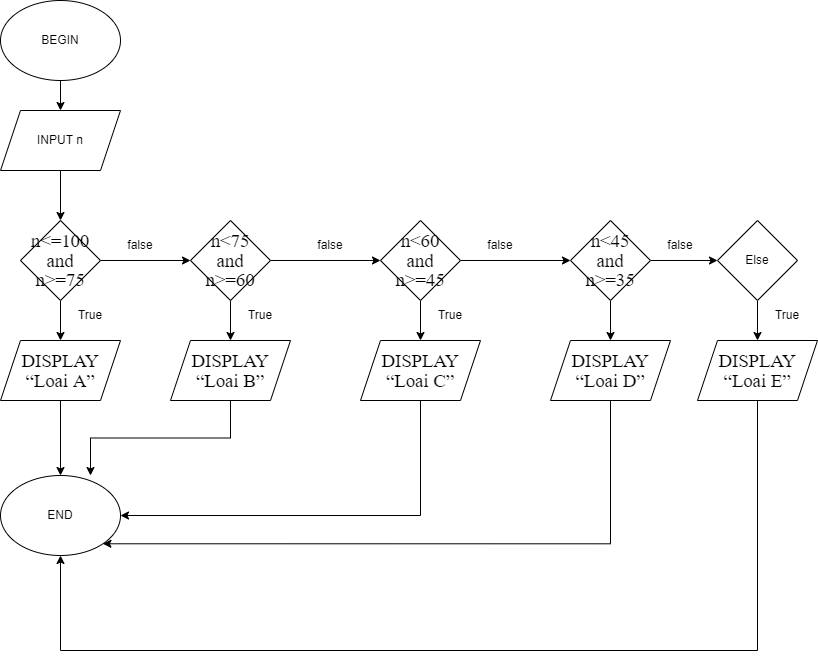

The diagram above was exported from draw.io. Its source (the exported page's mxGraphModel, read from the mxfile embedded in the PNG):
<mxGraphModel dx="868" dy="425" grid="1" gridSize="10" guides="1" tooltips="1" connect="1" arrows="1" fold="1" page="1" pageScale="1" pageWidth="827" pageHeight="1169" math="0" shadow="0">
  <root>
    <mxCell id="WIyWlLk6GJQsqaUBKTNV-0" />
    <mxCell id="WIyWlLk6GJQsqaUBKTNV-1" parent="WIyWlLk6GJQsqaUBKTNV-0" />
    <mxCell id="aJoWtOwUID7Fs7jpG8qP-15" style="edgeStyle=orthogonalEdgeStyle;rounded=0;orthogonalLoop=1;jettySize=auto;html=1;exitX=0.5;exitY=1;exitDx=0;exitDy=0;entryX=0.5;entryY=0;entryDx=0;entryDy=0;" edge="1" parent="WIyWlLk6GJQsqaUBKTNV-1" source="aJoWtOwUID7Fs7jpG8qP-0" target="aJoWtOwUID7Fs7jpG8qP-2">
      <mxGeometry relative="1" as="geometry" />
    </mxCell>
    <mxCell id="aJoWtOwUID7Fs7jpG8qP-0" value="BEGIN" style="ellipse;whiteSpace=wrap;html=1;" vertex="1" parent="WIyWlLk6GJQsqaUBKTNV-1">
      <mxGeometry x="10" y="30" width="120" height="80" as="geometry" />
    </mxCell>
    <mxCell id="aJoWtOwUID7Fs7jpG8qP-1" value="END" style="ellipse;whiteSpace=wrap;html=1;" vertex="1" parent="WIyWlLk6GJQsqaUBKTNV-1">
      <mxGeometry x="10" y="505" width="120" height="80" as="geometry" />
    </mxCell>
    <mxCell id="aJoWtOwUID7Fs7jpG8qP-16" style="edgeStyle=orthogonalEdgeStyle;rounded=0;orthogonalLoop=1;jettySize=auto;html=1;exitX=0.5;exitY=1;exitDx=0;exitDy=0;entryX=0.5;entryY=0;entryDx=0;entryDy=0;" edge="1" parent="WIyWlLk6GJQsqaUBKTNV-1" source="aJoWtOwUID7Fs7jpG8qP-2" target="aJoWtOwUID7Fs7jpG8qP-3">
      <mxGeometry relative="1" as="geometry" />
    </mxCell>
    <mxCell id="aJoWtOwUID7Fs7jpG8qP-2" value="INPUT n" style="shape=parallelogram;perimeter=parallelogramPerimeter;whiteSpace=wrap;html=1;fixedSize=1;" vertex="1" parent="WIyWlLk6GJQsqaUBKTNV-1">
      <mxGeometry x="10" y="140" width="120" height="60" as="geometry" />
    </mxCell>
    <mxCell id="aJoWtOwUID7Fs7jpG8qP-17" style="edgeStyle=orthogonalEdgeStyle;rounded=0;orthogonalLoop=1;jettySize=auto;html=1;exitX=0.5;exitY=1;exitDx=0;exitDy=0;entryX=0.5;entryY=0;entryDx=0;entryDy=0;" edge="1" parent="WIyWlLk6GJQsqaUBKTNV-1" source="aJoWtOwUID7Fs7jpG8qP-3" target="aJoWtOwUID7Fs7jpG8qP-9">
      <mxGeometry relative="1" as="geometry" />
    </mxCell>
    <mxCell id="aJoWtOwUID7Fs7jpG8qP-19" style="edgeStyle=orthogonalEdgeStyle;rounded=0;orthogonalLoop=1;jettySize=auto;html=1;exitX=1;exitY=0.5;exitDx=0;exitDy=0;entryX=0;entryY=0.5;entryDx=0;entryDy=0;" edge="1" parent="WIyWlLk6GJQsqaUBKTNV-1" source="aJoWtOwUID7Fs7jpG8qP-3" target="aJoWtOwUID7Fs7jpG8qP-4">
      <mxGeometry relative="1" as="geometry" />
    </mxCell>
    <mxCell id="aJoWtOwUID7Fs7jpG8qP-3" value="&lt;span style=&quot;font-size: 14.0pt ; line-height: 107% ; font-family: &amp;#34;times new roman&amp;#34; , serif&quot;&gt;n&amp;lt;=100&lt;br/&gt;and n&amp;gt;=75&lt;/span&gt;" style="rhombus;whiteSpace=wrap;html=1;" vertex="1" parent="WIyWlLk6GJQsqaUBKTNV-1">
      <mxGeometry x="30" y="250" width="80" height="80" as="geometry" />
    </mxCell>
    <mxCell id="aJoWtOwUID7Fs7jpG8qP-20" style="edgeStyle=orthogonalEdgeStyle;rounded=0;orthogonalLoop=1;jettySize=auto;html=1;exitX=0.5;exitY=1;exitDx=0;exitDy=0;entryX=0.5;entryY=0;entryDx=0;entryDy=0;" edge="1" parent="WIyWlLk6GJQsqaUBKTNV-1" source="aJoWtOwUID7Fs7jpG8qP-4" target="aJoWtOwUID7Fs7jpG8qP-11">
      <mxGeometry relative="1" as="geometry" />
    </mxCell>
    <mxCell id="aJoWtOwUID7Fs7jpG8qP-21" style="edgeStyle=orthogonalEdgeStyle;rounded=0;orthogonalLoop=1;jettySize=auto;html=1;exitX=1;exitY=0.5;exitDx=0;exitDy=0;" edge="1" parent="WIyWlLk6GJQsqaUBKTNV-1" source="aJoWtOwUID7Fs7jpG8qP-4" target="aJoWtOwUID7Fs7jpG8qP-5">
      <mxGeometry relative="1" as="geometry" />
    </mxCell>
    <mxCell id="aJoWtOwUID7Fs7jpG8qP-4" value="&lt;span style=&quot;font-size: 14.0pt ; line-height: 107% ; font-family: &amp;#34;times new roman&amp;#34; , serif&quot;&gt;n&amp;lt;75&lt;br/&gt;and n&amp;gt;=60&lt;/span&gt;" style="rhombus;whiteSpace=wrap;html=1;" vertex="1" parent="WIyWlLk6GJQsqaUBKTNV-1">
      <mxGeometry x="200" y="250" width="80" height="80" as="geometry" />
    </mxCell>
    <mxCell id="aJoWtOwUID7Fs7jpG8qP-22" style="edgeStyle=orthogonalEdgeStyle;rounded=0;orthogonalLoop=1;jettySize=auto;html=1;exitX=0.5;exitY=1;exitDx=0;exitDy=0;entryX=0.5;entryY=0;entryDx=0;entryDy=0;" edge="1" parent="WIyWlLk6GJQsqaUBKTNV-1" source="aJoWtOwUID7Fs7jpG8qP-5" target="aJoWtOwUID7Fs7jpG8qP-12">
      <mxGeometry relative="1" as="geometry" />
    </mxCell>
    <mxCell id="aJoWtOwUID7Fs7jpG8qP-23" style="edgeStyle=orthogonalEdgeStyle;rounded=0;orthogonalLoop=1;jettySize=auto;html=1;exitX=1;exitY=0.5;exitDx=0;exitDy=0;entryX=0;entryY=0.5;entryDx=0;entryDy=0;" edge="1" parent="WIyWlLk6GJQsqaUBKTNV-1" source="aJoWtOwUID7Fs7jpG8qP-5" target="aJoWtOwUID7Fs7jpG8qP-6">
      <mxGeometry relative="1" as="geometry" />
    </mxCell>
    <mxCell id="aJoWtOwUID7Fs7jpG8qP-5" value="&lt;span style=&quot;font-size: 14.0pt ; line-height: 107% ; font-family: &amp;#34;times new roman&amp;#34; , serif&quot;&gt;n&amp;lt;60&lt;br/&gt;and n&amp;gt;=45&lt;/span&gt;" style="rhombus;whiteSpace=wrap;html=1;" vertex="1" parent="WIyWlLk6GJQsqaUBKTNV-1">
      <mxGeometry x="390" y="250" width="80" height="80" as="geometry" />
    </mxCell>
    <mxCell id="aJoWtOwUID7Fs7jpG8qP-24" style="edgeStyle=orthogonalEdgeStyle;rounded=0;orthogonalLoop=1;jettySize=auto;html=1;exitX=1;exitY=0.5;exitDx=0;exitDy=0;entryX=0;entryY=0.5;entryDx=0;entryDy=0;" edge="1" parent="WIyWlLk6GJQsqaUBKTNV-1" source="aJoWtOwUID7Fs7jpG8qP-6" target="aJoWtOwUID7Fs7jpG8qP-7">
      <mxGeometry relative="1" as="geometry" />
    </mxCell>
    <mxCell id="aJoWtOwUID7Fs7jpG8qP-25" style="edgeStyle=orthogonalEdgeStyle;rounded=0;orthogonalLoop=1;jettySize=auto;html=1;exitX=0.5;exitY=1;exitDx=0;exitDy=0;entryX=0.5;entryY=0;entryDx=0;entryDy=0;" edge="1" parent="WIyWlLk6GJQsqaUBKTNV-1" source="aJoWtOwUID7Fs7jpG8qP-6" target="aJoWtOwUID7Fs7jpG8qP-13">
      <mxGeometry relative="1" as="geometry" />
    </mxCell>
    <mxCell id="aJoWtOwUID7Fs7jpG8qP-6" value="&lt;span style=&quot;font-size: 14.0pt ; line-height: 107% ; font-family: &amp;#34;times new roman&amp;#34; , serif&quot;&gt;n&amp;lt;45&lt;br/&gt;and n&amp;gt;=35&lt;/span&gt;" style="rhombus;whiteSpace=wrap;html=1;" vertex="1" parent="WIyWlLk6GJQsqaUBKTNV-1">
      <mxGeometry x="580" y="250" width="80" height="80" as="geometry" />
    </mxCell>
    <mxCell id="aJoWtOwUID7Fs7jpG8qP-26" style="edgeStyle=orthogonalEdgeStyle;rounded=0;orthogonalLoop=1;jettySize=auto;html=1;exitX=0.5;exitY=1;exitDx=0;exitDy=0;entryX=0.5;entryY=0;entryDx=0;entryDy=0;" edge="1" parent="WIyWlLk6GJQsqaUBKTNV-1" source="aJoWtOwUID7Fs7jpG8qP-7" target="aJoWtOwUID7Fs7jpG8qP-14">
      <mxGeometry relative="1" as="geometry" />
    </mxCell>
    <mxCell id="aJoWtOwUID7Fs7jpG8qP-7" value="&lt;p class=&quot;MsoNormal&quot;&gt;Else&lt;/p&gt;" style="rhombus;whiteSpace=wrap;html=1;" vertex="1" parent="WIyWlLk6GJQsqaUBKTNV-1">
      <mxGeometry x="727" y="250" width="80" height="80" as="geometry" />
    </mxCell>
    <mxCell id="aJoWtOwUID7Fs7jpG8qP-18" style="edgeStyle=orthogonalEdgeStyle;rounded=0;orthogonalLoop=1;jettySize=auto;html=1;exitX=0.5;exitY=1;exitDx=0;exitDy=0;entryX=0.5;entryY=0;entryDx=0;entryDy=0;" edge="1" parent="WIyWlLk6GJQsqaUBKTNV-1" source="aJoWtOwUID7Fs7jpG8qP-9" target="aJoWtOwUID7Fs7jpG8qP-1">
      <mxGeometry relative="1" as="geometry" />
    </mxCell>
    <mxCell id="aJoWtOwUID7Fs7jpG8qP-9" value="&lt;span style=&quot;font-size: 14.0pt ; line-height: 107% ; font-family: &amp;#34;times new roman&amp;#34; , serif&quot;&gt;DISPLAY&lt;br/&gt;“Loai A”&lt;/span&gt;" style="shape=parallelogram;perimeter=parallelogramPerimeter;whiteSpace=wrap;html=1;fixedSize=1;" vertex="1" parent="WIyWlLk6GJQsqaUBKTNV-1">
      <mxGeometry x="10" y="370" width="120" height="60" as="geometry" />
    </mxCell>
    <mxCell id="aJoWtOwUID7Fs7jpG8qP-27" style="edgeStyle=orthogonalEdgeStyle;rounded=0;orthogonalLoop=1;jettySize=auto;html=1;exitX=0.5;exitY=1;exitDx=0;exitDy=0;entryX=0.75;entryY=0;entryDx=0;entryDy=0;entryPerimeter=0;" edge="1" parent="WIyWlLk6GJQsqaUBKTNV-1" source="aJoWtOwUID7Fs7jpG8qP-11" target="aJoWtOwUID7Fs7jpG8qP-1">
      <mxGeometry relative="1" as="geometry" />
    </mxCell>
    <mxCell id="aJoWtOwUID7Fs7jpG8qP-11" value="&lt;span style=&quot;font-size: 14.0pt ; line-height: 107% ; font-family: &amp;#34;times new roman&amp;#34; , serif&quot;&gt;DISPLAY&lt;br&gt;“Loai B”&lt;/span&gt;" style="shape=parallelogram;perimeter=parallelogramPerimeter;whiteSpace=wrap;html=1;fixedSize=1;" vertex="1" parent="WIyWlLk6GJQsqaUBKTNV-1">
      <mxGeometry x="180" y="370" width="120" height="60" as="geometry" />
    </mxCell>
    <mxCell id="aJoWtOwUID7Fs7jpG8qP-28" style="edgeStyle=orthogonalEdgeStyle;rounded=0;orthogonalLoop=1;jettySize=auto;html=1;exitX=0.5;exitY=1;exitDx=0;exitDy=0;entryX=1;entryY=0.5;entryDx=0;entryDy=0;" edge="1" parent="WIyWlLk6GJQsqaUBKTNV-1" source="aJoWtOwUID7Fs7jpG8qP-12" target="aJoWtOwUID7Fs7jpG8qP-1">
      <mxGeometry relative="1" as="geometry" />
    </mxCell>
    <mxCell id="aJoWtOwUID7Fs7jpG8qP-12" value="&lt;span style=&quot;font-size: 14.0pt ; line-height: 107% ; font-family: &amp;#34;times new roman&amp;#34; , serif&quot;&gt;DISPLAY&lt;br&gt;“Loai C”&lt;/span&gt;" style="shape=parallelogram;perimeter=parallelogramPerimeter;whiteSpace=wrap;html=1;fixedSize=1;" vertex="1" parent="WIyWlLk6GJQsqaUBKTNV-1">
      <mxGeometry x="370" y="370" width="120" height="60" as="geometry" />
    </mxCell>
    <mxCell id="aJoWtOwUID7Fs7jpG8qP-29" style="edgeStyle=orthogonalEdgeStyle;rounded=0;orthogonalLoop=1;jettySize=auto;html=1;exitX=0.5;exitY=1;exitDx=0;exitDy=0;entryX=1;entryY=1;entryDx=0;entryDy=0;" edge="1" parent="WIyWlLk6GJQsqaUBKTNV-1" source="aJoWtOwUID7Fs7jpG8qP-13" target="aJoWtOwUID7Fs7jpG8qP-1">
      <mxGeometry relative="1" as="geometry">
        <Array as="points">
          <mxPoint x="620" y="573" />
        </Array>
      </mxGeometry>
    </mxCell>
    <mxCell id="aJoWtOwUID7Fs7jpG8qP-13" value="&lt;span style=&quot;font-size: 14.0pt ; line-height: 107% ; font-family: &amp;#34;times new roman&amp;#34; , serif&quot;&gt;DISPLAY&lt;br&gt;“Loai D”&lt;/span&gt;" style="shape=parallelogram;perimeter=parallelogramPerimeter;whiteSpace=wrap;html=1;fixedSize=1;" vertex="1" parent="WIyWlLk6GJQsqaUBKTNV-1">
      <mxGeometry x="560" y="370" width="120" height="60" as="geometry" />
    </mxCell>
    <mxCell id="aJoWtOwUID7Fs7jpG8qP-30" style="edgeStyle=orthogonalEdgeStyle;rounded=0;orthogonalLoop=1;jettySize=auto;html=1;exitX=0.5;exitY=1;exitDx=0;exitDy=0;" edge="1" parent="WIyWlLk6GJQsqaUBKTNV-1" source="aJoWtOwUID7Fs7jpG8qP-14" target="aJoWtOwUID7Fs7jpG8qP-1">
      <mxGeometry relative="1" as="geometry">
        <Array as="points">
          <mxPoint x="767" y="680" />
          <mxPoint x="70" y="680" />
        </Array>
      </mxGeometry>
    </mxCell>
    <mxCell id="aJoWtOwUID7Fs7jpG8qP-14" value="&lt;span style=&quot;font-size: 14.0pt ; line-height: 107% ; font-family: &amp;#34;times new roman&amp;#34; , serif&quot;&gt;DISPLAY&lt;br&gt;“Loai E”&lt;/span&gt;" style="shape=parallelogram;perimeter=parallelogramPerimeter;whiteSpace=wrap;html=1;fixedSize=1;" vertex="1" parent="WIyWlLk6GJQsqaUBKTNV-1">
      <mxGeometry x="707" y="370" width="120" height="60" as="geometry" />
    </mxCell>
    <mxCell id="aJoWtOwUID7Fs7jpG8qP-31" value="false" style="text;html=1;strokeColor=none;fillColor=none;align=center;verticalAlign=middle;whiteSpace=wrap;rounded=0;" vertex="1" parent="WIyWlLk6GJQsqaUBKTNV-1">
      <mxGeometry x="120" y="260" width="60" height="30" as="geometry" />
    </mxCell>
    <mxCell id="aJoWtOwUID7Fs7jpG8qP-33" value="True" style="text;html=1;strokeColor=none;fillColor=none;align=center;verticalAlign=middle;whiteSpace=wrap;rounded=0;" vertex="1" parent="WIyWlLk6GJQsqaUBKTNV-1">
      <mxGeometry x="70" y="330" width="60" height="30" as="geometry" />
    </mxCell>
    <mxCell id="aJoWtOwUID7Fs7jpG8qP-34" value="True" style="text;html=1;strokeColor=none;fillColor=none;align=center;verticalAlign=middle;whiteSpace=wrap;rounded=0;" vertex="1" parent="WIyWlLk6GJQsqaUBKTNV-1">
      <mxGeometry x="240" y="330" width="60" height="30" as="geometry" />
    </mxCell>
    <mxCell id="aJoWtOwUID7Fs7jpG8qP-35" value="True" style="text;html=1;strokeColor=none;fillColor=none;align=center;verticalAlign=middle;whiteSpace=wrap;rounded=0;" vertex="1" parent="WIyWlLk6GJQsqaUBKTNV-1">
      <mxGeometry x="430" y="330" width="60" height="30" as="geometry" />
    </mxCell>
    <mxCell id="aJoWtOwUID7Fs7jpG8qP-36" value="True" style="text;html=1;strokeColor=none;fillColor=none;align=center;verticalAlign=middle;whiteSpace=wrap;rounded=0;" vertex="1" parent="WIyWlLk6GJQsqaUBKTNV-1">
      <mxGeometry x="767" y="330" width="60" height="30" as="geometry" />
    </mxCell>
    <mxCell id="aJoWtOwUID7Fs7jpG8qP-37" value="false" style="text;html=1;strokeColor=none;fillColor=none;align=center;verticalAlign=middle;whiteSpace=wrap;rounded=0;" vertex="1" parent="WIyWlLk6GJQsqaUBKTNV-1">
      <mxGeometry x="310" y="260" width="60" height="30" as="geometry" />
    </mxCell>
    <mxCell id="aJoWtOwUID7Fs7jpG8qP-38" value="false" style="text;html=1;strokeColor=none;fillColor=none;align=center;verticalAlign=middle;whiteSpace=wrap;rounded=0;" vertex="1" parent="WIyWlLk6GJQsqaUBKTNV-1">
      <mxGeometry x="660" y="260" width="60" height="30" as="geometry" />
    </mxCell>
    <mxCell id="aJoWtOwUID7Fs7jpG8qP-39" value="false" style="text;html=1;strokeColor=none;fillColor=none;align=center;verticalAlign=middle;whiteSpace=wrap;rounded=0;" vertex="1" parent="WIyWlLk6GJQsqaUBKTNV-1">
      <mxGeometry x="480" y="260" width="60" height="30" as="geometry" />
    </mxCell>
  </root>
</mxGraphModel>